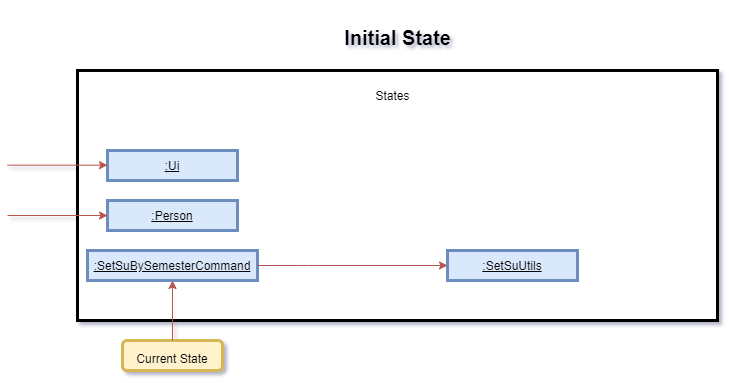

The diagram above was exported from draw.io. Its source (the exported page's mxGraphModel, read from the mxfile embedded in the PNG):
<mxGraphModel dx="1038" dy="580" grid="1" gridSize="10" guides="1" tooltips="1" connect="1" arrows="1" fold="1" page="1" pageScale="1" pageWidth="827" pageHeight="1169" math="0" shadow="1">
  <root>
    <mxCell id="0" />
    <mxCell id="1" parent="0" />
    <mxCell id="h9h-G9-68EJ9-kkgznHa-1" value="" style="rounded=0;whiteSpace=wrap;html=1;strokeWidth=3;" parent="1" vertex="1">
      <mxGeometry x="80" y="110" width="640" height="250" as="geometry" />
    </mxCell>
    <mxCell id="h9h-G9-68EJ9-kkgznHa-2" value="&lt;font style=&quot;font-size: 20px&quot;&gt;&lt;b&gt;Initial State&lt;/b&gt;&lt;/font&gt;" style="text;html=1;align=center;verticalAlign=middle;resizable=0;points=[];autosize=1;fontSize=40;" parent="1" vertex="1">
      <mxGeometry x="340" y="40" width="120" height="60" as="geometry" />
    </mxCell>
    <mxCell id="h9h-G9-68EJ9-kkgznHa-3" value="States" style="text;html=1;align=center;verticalAlign=middle;resizable=0;points=[];autosize=1;fontSize=12;" parent="1" vertex="1">
      <mxGeometry x="370" y="125" width="50" height="20" as="geometry" />
    </mxCell>
    <mxCell id="h9h-G9-68EJ9-kkgznHa-5" value="&lt;font style=&quot;font-size: 12px&quot;&gt;Current State&lt;/font&gt;" style="rounded=1;whiteSpace=wrap;html=1;strokeWidth=3;fontSize=20;fillColor=#fff2cc;strokeColor=#d6b656;" parent="1" vertex="1">
      <mxGeometry x="125" y="380" width="100" height="30" as="geometry" />
    </mxCell>
    <mxCell id="h9h-G9-68EJ9-kkgznHa-6" value="&lt;u&gt;:SetSuBySemesterCommand&lt;/u&gt;" style="rounded=0;whiteSpace=wrap;html=1;strokeWidth=3;fontSize=12;fillColor=#dae8fc;strokeColor=#6c8ebf;" parent="1" vertex="1">
      <mxGeometry x="90" y="290" width="170" height="30" as="geometry" />
    </mxCell>
    <mxCell id="h9h-G9-68EJ9-kkgznHa-8" value="&lt;u&gt;:SetSuUtils&lt;/u&gt;" style="rounded=0;whiteSpace=wrap;html=1;strokeWidth=3;fontSize=12;fillColor=#dae8fc;strokeColor=#6c8ebf;" parent="1" vertex="1">
      <mxGeometry x="450" y="290" width="130" height="30" as="geometry" />
    </mxCell>
    <mxCell id="h9h-G9-68EJ9-kkgznHa-10" value="" style="endArrow=classic;html=1;fontSize=12;exitX=0.5;exitY=0;exitDx=0;exitDy=0;entryX=0.5;entryY=1;entryDx=0;entryDy=0;fillColor=#f8cecc;strokeColor=#b85450;" parent="1" source="h9h-G9-68EJ9-kkgznHa-5" target="h9h-G9-68EJ9-kkgznHa-6" edge="1">
      <mxGeometry width="50" height="50" relative="1" as="geometry">
        <mxPoint x="540" y="400" as="sourcePoint" />
        <mxPoint x="590" y="350" as="targetPoint" />
      </mxGeometry>
    </mxCell>
    <mxCell id="h9h-G9-68EJ9-kkgznHa-12" value="" style="endArrow=classic;html=1;fontSize=12;exitX=1;exitY=0.5;exitDx=0;exitDy=0;fillColor=#f8cecc;strokeColor=#b85450;entryX=0;entryY=0.5;entryDx=0;entryDy=0;" parent="1" source="h9h-G9-68EJ9-kkgznHa-6" target="h9h-G9-68EJ9-kkgznHa-8" edge="1">
      <mxGeometry width="50" height="50" relative="1" as="geometry">
        <mxPoint x="250" y="315" as="sourcePoint" />
        <mxPoint x="290.0000000000002" y="315" as="targetPoint" />
        <Array as="points">
          <mxPoint x="310" y="305" />
        </Array>
      </mxGeometry>
    </mxCell>
    <mxCell id="h9h-G9-68EJ9-kkgznHa-14" value="&lt;u&gt;:Ui&lt;/u&gt;" style="rounded=0;whiteSpace=wrap;html=1;strokeWidth=3;fontSize=12;fillColor=#dae8fc;strokeColor=#6c8ebf;" parent="1" vertex="1">
      <mxGeometry x="110" y="190" width="130" height="30" as="geometry" />
    </mxCell>
    <mxCell id="h9h-G9-68EJ9-kkgznHa-15" value="&lt;u&gt;:Person&lt;/u&gt;" style="rounded=0;whiteSpace=wrap;html=1;strokeWidth=3;fontSize=12;fillColor=#dae8fc;strokeColor=#6c8ebf;" parent="1" vertex="1">
      <mxGeometry x="110" y="240" width="130" height="30" as="geometry" />
    </mxCell>
    <mxCell id="h9h-G9-68EJ9-kkgznHa-16" value="" style="endArrow=classic;html=1;fontSize=12;entryX=0;entryY=0.5;entryDx=0;entryDy=0;fillColor=#f8cecc;strokeColor=#b85450;" parent="1" target="h9h-G9-68EJ9-kkgznHa-15" edge="1">
      <mxGeometry width="50" height="50" relative="1" as="geometry">
        <mxPoint x="10" y="255" as="sourcePoint" />
        <mxPoint x="20" y="210.0000000000001" as="targetPoint" />
      </mxGeometry>
    </mxCell>
    <mxCell id="h9h-G9-68EJ9-kkgznHa-17" value="" style="endArrow=classic;html=1;fontSize=12;entryX=0;entryY=0.5;entryDx=0;entryDy=0;fillColor=#f8cecc;strokeColor=#b85450;" parent="1" edge="1">
      <mxGeometry width="50" height="50" relative="1" as="geometry">
        <mxPoint x="10" y="204.66" as="sourcePoint" />
        <mxPoint x="110" y="204.66" as="targetPoint" />
      </mxGeometry>
    </mxCell>
  </root>
</mxGraphModel>